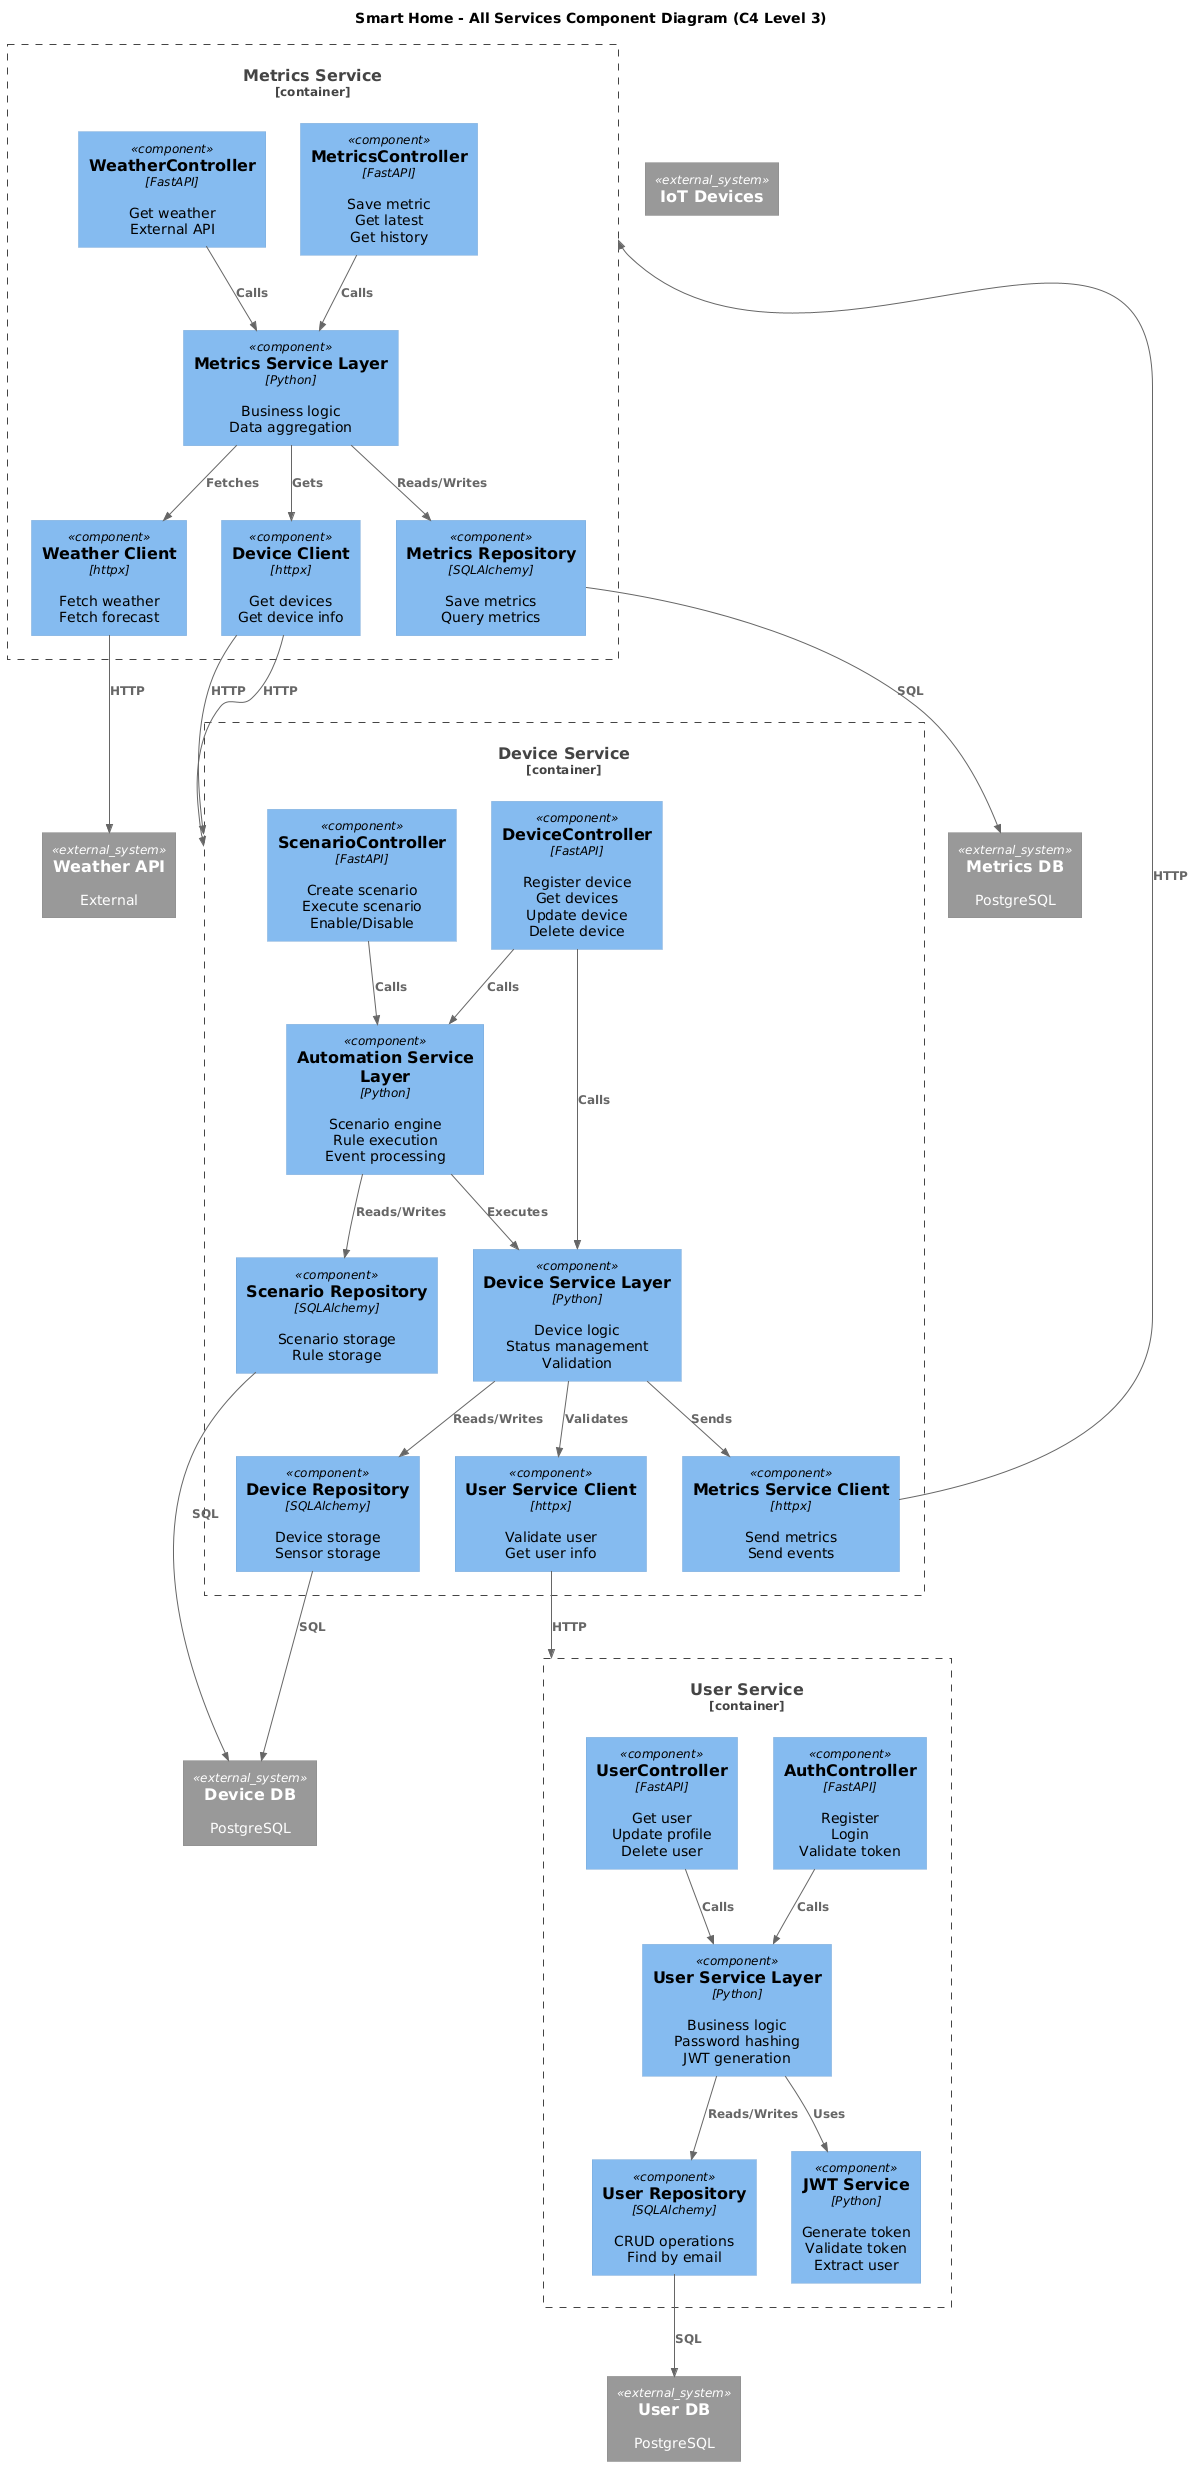

The diagram above was rendered by PlantUML. Its source (embedded in the PNG):
@startuml
title Smart Home - All Services Component Diagram (C4 Level 3)

top to bottom direction

!includeurl https://raw.githubusercontent.com/RicardoNiepel/C4-PlantUML/master/C4_Component.puml

Container_Boundary(UserService, "User Service") {
  Component(AuthController, "AuthController", "FastAPI", "Register\nLogin\nValidate token")
  Component(UserController, "UserController", "FastAPI", "Get user\nUpdate profile\nDelete user")
  Component(UserServiceLayer, "User Service Layer", "Python", "Business logic\nPassword hashing\nJWT generation")
  Component(UserRepository, "User Repository", "SQLAlchemy", "CRUD operations\nFind by email")
  Component(JWTService, "JWT Service", "Python", "Generate token\nValidate token\nExtract user")
}

Container_Boundary(DeviceService, "Device Service") {
  Component(DeviceController, "DeviceController", "FastAPI", "Register device\nGet devices\nUpdate device\nDelete device")
  Component(ScenarioController, "ScenarioController", "FastAPI", "Create scenario\nExecute scenario\nEnable/Disable")
  Component(DeviceServiceLayer, "Device Service Layer", "Python", "Device logic\nStatus management\nValidation")
  Component(AutomationServiceLayer, "Automation Service Layer", "Python", "Scenario engine\nRule execution\nEvent processing")
  Component(DeviceRepository, "Device Repository", "SQLAlchemy", "Device storage\nSensor storage")
  Component(ScenarioRepository, "Scenario Repository", "SQLAlchemy", "Scenario storage\nRule storage")
  Component(UserClient, "User Service Client", "httpx", "Validate user\nGet user info")
  Component(MetricsClient, "Metrics Service Client", "httpx", "Send metrics\nSend events")
}

Container_Boundary(MetricsService, "Metrics Service") {
  Component(MetricsController, "MetricsController", "FastAPI", "Save metric\nGet latest\nGet history")
  Component(WeatherController, "WeatherController", "FastAPI", "Get weather\nExternal API")
  Component(MetricsServiceLayer, "Metrics Service Layer", "Python", "Business logic\nData aggregation")
  Component(MetricsRepository, "Metrics Repository", "SQLAlchemy", "Save metrics\nQuery metrics")
  Component(WeatherClient, "Weather Client", "httpx", "Fetch weather\nFetch forecast")
  Component(DeviceClient, "Device Client", "httpx", "Get devices\nGet device info")
}


System_Ext(UserDB, "User DB", "PostgreSQL")
System_Ext(DeviceDB, "Device DB", "PostgreSQL")
System_Ext(MetricsDB, "Metrics DB", "PostgreSQL")
System_Ext(WeatherAPI, "Weather API", "External")
System_Ext(IoTDevices, "IoT Devices")

Rel(AuthController, UserServiceLayer, "Calls")
Rel(UserController, UserServiceLayer, "Calls")
Rel(UserServiceLayer, UserRepository, "Reads/Writes")
Rel(UserServiceLayer, JWTService, "Uses")
Rel(UserRepository, UserDB, "SQL")

Rel(DeviceController, DeviceServiceLayer, "Calls")
Rel(DeviceController, AutomationServiceLayer, "Calls")
Rel(ScenarioController, AutomationServiceLayer, "Calls")

Rel(DeviceServiceLayer, DeviceRepository, "Reads/Writes")
Rel(AutomationServiceLayer, ScenarioRepository, "Reads/Writes")
Rel(AutomationServiceLayer, DeviceServiceLayer, "Executes")

Rel(DeviceServiceLayer, UserClient, "Validates")
Rel(DeviceServiceLayer, MetricsClient, "Sends")

Rel(DeviceRepository, DeviceDB, "SQL")
Rel(ScenarioRepository, DeviceDB, "SQL")

Rel(MetricsController, MetricsServiceLayer, "Calls")
Rel(WeatherController, MetricsServiceLayer, "Calls")

Rel(MetricsServiceLayer, MetricsRepository, "Reads/Writes")
Rel(MetricsServiceLayer, WeatherClient, "Fetches")
Rel(MetricsServiceLayer, DeviceClient, "Gets")

Rel(MetricsRepository, MetricsDB, "SQL")
Rel(WeatherClient, WeatherAPI, "HTTP")
Rel(DeviceClient, DeviceService, "HTTP")

Rel(UserClient, UserService, "HTTP")
Rel(MetricsClient, MetricsService, "HTTP")
Rel(DeviceClient, DeviceService, "HTTP")

@enduml